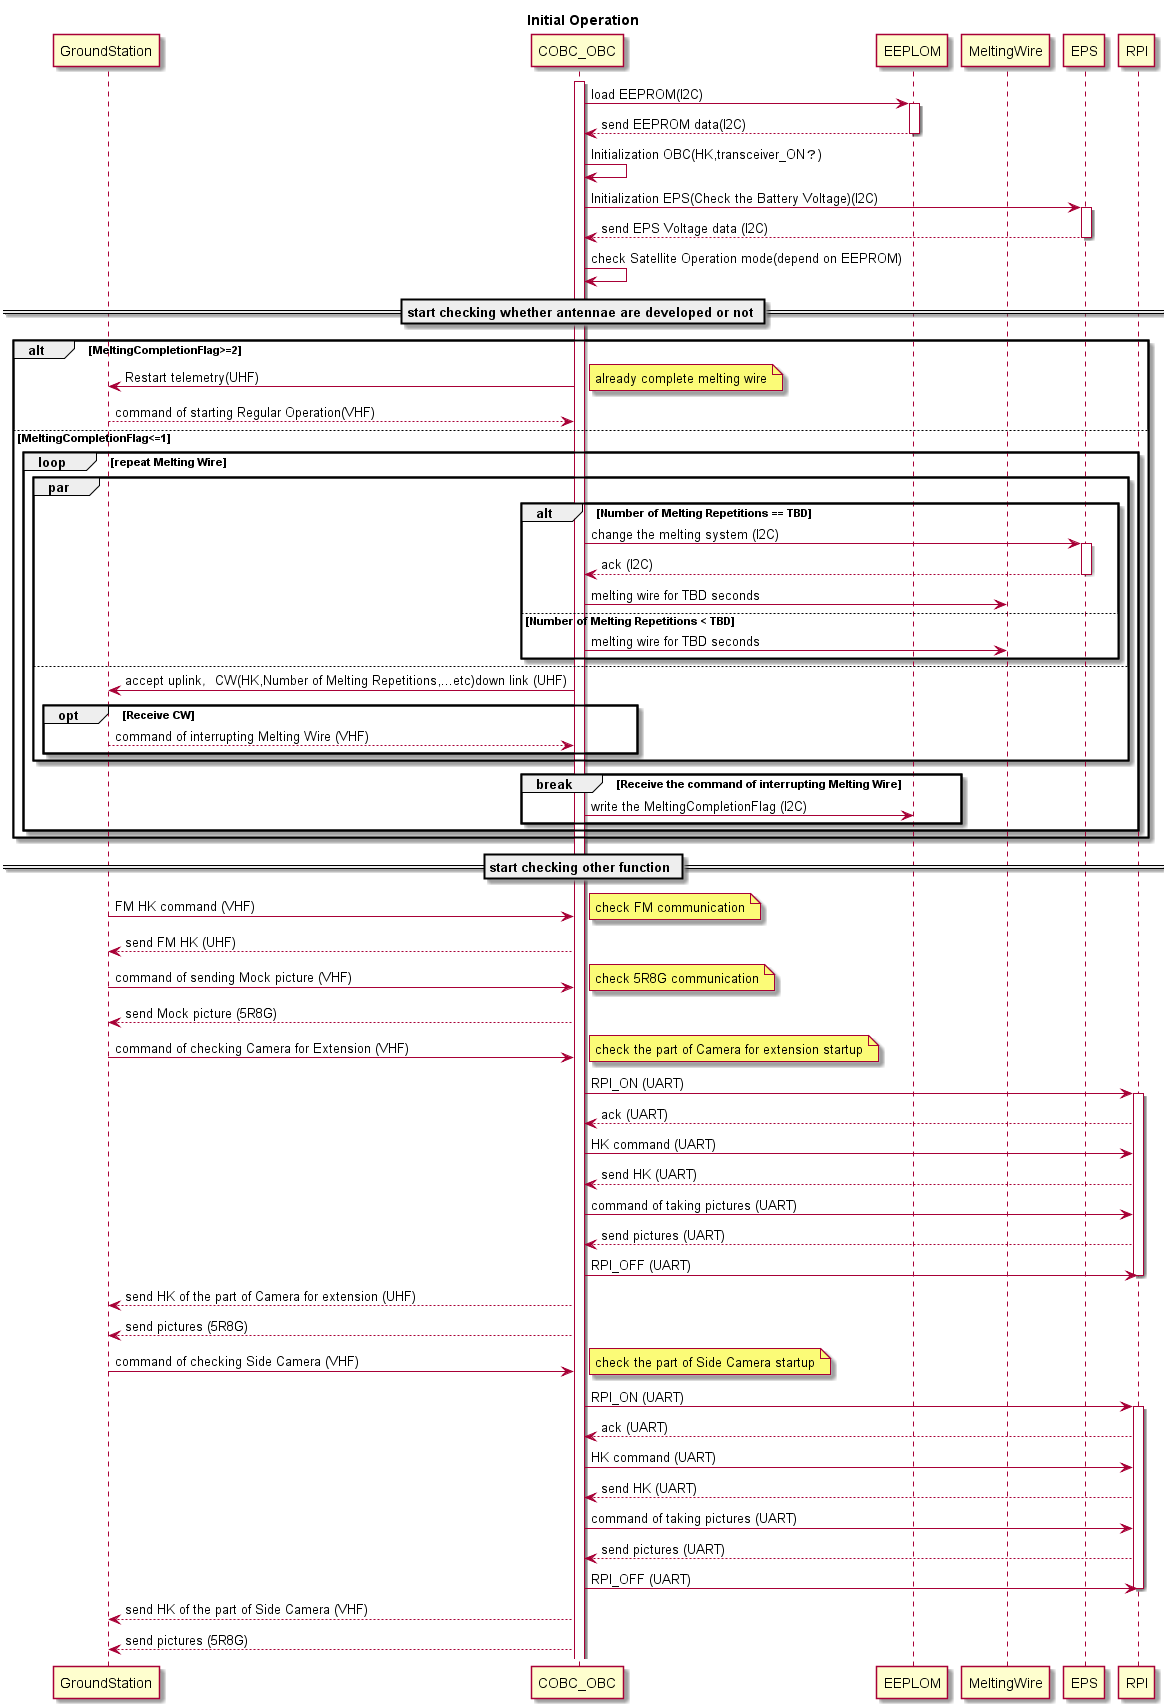

The diagram above was rendered by PlantUML. Its source (embedded in the PNG):
@startuml
title Initial Operation
participant GroundStation
participant COBC_OBC
participant EEPLOM
participant MeltingWire
participant EPS
participant RPI


activate COBC_OBC

COBC_OBC -> EEPLOM: load EEPROM(I2C)
activate EEPLOM
EEPLOM --> COBC_OBC: send EEPROM data(I2C)
deactivate EEPLOM
COBC_OBC -> COBC_OBC: Initialization OBC(HK,transceiver_ON?)
COBC_OBC -> EPS: Initialization EPS(Check the Battery Voltage)(I2C)
activate EPS
EPS --> COBC_OBC: send EPS Voltage data (I2C)
deactivate EPS
COBC_OBC ->COBC_OBC: check Satellite Operation mode(depend on EEPROM)

== start checking whether antennae are developed or not ==

alt MeltingCompletionFlag>=2
COBC_OBC -> GroundStation: Restart telemetry(UHF)
note right: already complete melting wire
GroundStation --> COBC_OBC: command of starting Regular Operation(VHF)
else MeltingCompletionFlag<=1
loop repeat Melting Wire
par 
alt Number of Melting Repetitions == TBD
COBC_OBC -> EPS: change the melting system (I2C)
activate EPS
EPS --> COBC_OBC: ack (I2C)
deactivate EPS
COBC_OBC -> MeltingWire: melting wire for TBD seconds
else Number of Melting Repetitions < TBD
COBC_OBC -> MeltingWire: melting wire for TBD seconds
end
else
COBC_OBC -> GroundStation: accept uplink?CW(HK,Number of Melting Repetitions,...etc)down link (UHF)
opt Receive CW
GroundStation --> COBC_OBC: command of interrupting Melting Wire (VHF)
end
end
break Receive the command of interrupting Melting Wire
COBC_OBC -> EEPLOM: write the MeltingCompletionFlag (I2C)
end
end
end

== start checking other function ==

GroundStation -> COBC_OBC : FM HK command (VHF)
note right: check FM communication
COBC_OBC --> GroundStation: send FM HK (UHF)

GroundStation -> COBC_OBC: command of sending Mock picture (VHF)
note right: check 5R8G communication
COBC_OBC --> GroundStation: send Mock picture (5R8G)

GroundStation -> COBC_OBC: command of checking Camera for Extension (VHF)
note right: check the part of Camera for extension startup
COBC_OBC -> RPI: RPI_ON (UART)
activate RPI
RPI --> COBC_OBC: ack (UART)
COBC_OBC -> RPI: HK command (UART)
RPI --> COBC_OBC: send HK (UART)
COBC_OBC -> RPI: command of taking pictures (UART)
RPI --> COBC_OBC: send pictures (UART)
COBC_OBC -> RPI: RPI_OFF (UART)
deactivate RPI

COBC_OBC --> GroundStation: send HK of the part of Camera for extension (UHF)
COBC_OBC --> GroundStation: send pictures (5R8G)

GroundStation -> COBC_OBC: command of checking Side Camera (VHF)
note right: check the part of Side Camera startup
COBC_OBC -> RPI: RPI_ON (UART)
activate RPI
RPI --> COBC_OBC: ack (UART)
COBC_OBC -> RPI: HK command (UART)
RPI --> COBC_OBC: send HK (UART)
COBC_OBC -> RPI: command of taking pictures (UART)
RPI --> COBC_OBC: send pictures (UART)
COBC_OBC -> RPI: RPI_OFF (UART)
deactivate RPI

COBC_OBC --> GroundStation: send HK of the part of Side Camera (VHF)
COBC_OBC --> GroundStation: send pictures (5R8G)

@enduml